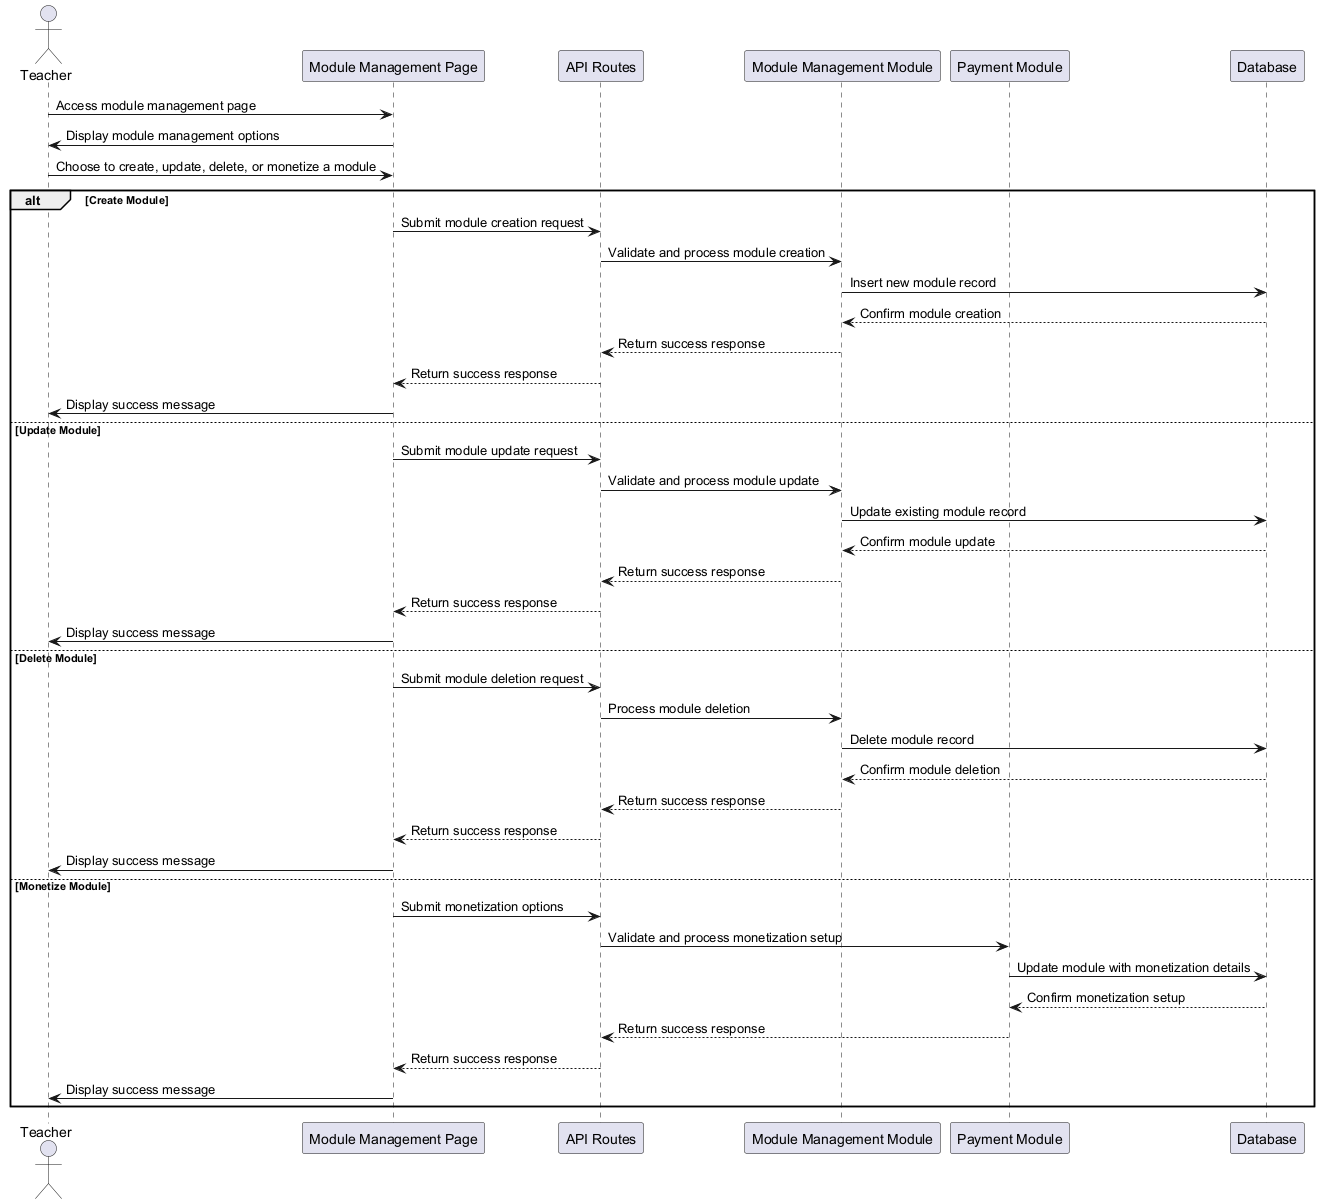

The diagram above was rendered by PlantUML. Its source (embedded in the PNG):
@startuml Module Management Sequence Diagram Updated

actor Teacher
participant "Module Management Page" as ModulePage
participant "API Routes" as APIRoutes
participant "Module Management Module" as ModuleModule
participant "Payment Module" as PaymentModule
participant "Database" as Database

Teacher -> ModulePage: Access module management page
ModulePage -> Teacher: Display module management options
Teacher -> ModulePage: Choose to create, update, delete, or monetize a module

alt Create Module
    ModulePage -> APIRoutes: Submit module creation request
    APIRoutes -> ModuleModule: Validate and process module creation
    ModuleModule -> Database: Insert new module record
    Database --> ModuleModule: Confirm module creation
    ModuleModule --> APIRoutes: Return success response
    APIRoutes --> ModulePage: Return success response
    ModulePage -> Teacher: Display success message
else Update Module
    ModulePage -> APIRoutes: Submit module update request
    APIRoutes -> ModuleModule: Validate and process module update
    ModuleModule -> Database: Update existing module record
    Database --> ModuleModule: Confirm module update
    ModuleModule --> APIRoutes: Return success response
    APIRoutes --> ModulePage: Return success response
    ModulePage -> Teacher: Display success message
else Delete Module
    ModulePage -> APIRoutes: Submit module deletion request
    APIRoutes -> ModuleModule: Process module deletion
    ModuleModule -> Database: Delete module record
    Database --> ModuleModule: Confirm module deletion
    ModuleModule --> APIRoutes: Return success response
    APIRoutes --> ModulePage: Return success response
    ModulePage -> Teacher: Display success message
else Monetize Module
    ModulePage -> APIRoutes: Submit monetization options
    APIRoutes -> PaymentModule: Validate and process monetization setup
    PaymentModule -> Database: Update module with monetization details
    Database --> PaymentModule: Confirm monetization setup
    PaymentModule --> APIRoutes: Return success response
    APIRoutes --> ModulePage: Return success response
    ModulePage -> Teacher: Display success message
end

@enduml